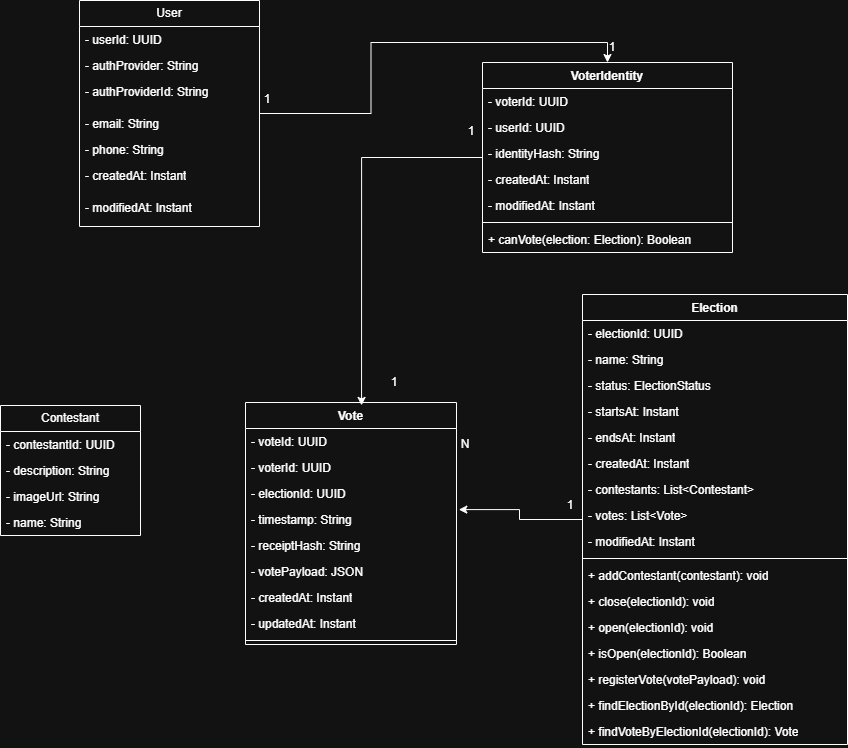

The diagram above was exported from draw.io. Its source (the exported page's mxGraphModel, read from the mxfile embedded in the PNG):
<mxGraphModel dx="2858" dy="1148" grid="0" gridSize="10" guides="1" tooltips="1" connect="1" arrows="1" fold="1" page="0" pageScale="1" pageWidth="827" pageHeight="1169" math="0" shadow="0">
  <root>
    <mxCell id="0" />
    <mxCell id="1" parent="0" />
    <mxCell id="4vdUr9Dqj6npR3F6ZPOc-5" edge="1" parent="1" source="4vdUr9Dqj6npR3F6ZPOc-6" style="edgeStyle=orthogonalEdgeStyle;rounded=0;orthogonalLoop=1;jettySize=auto;html=1;entryX=0.5;entryY=0;entryDx=0;entryDy=0;" target="4vdUr9Dqj6npR3F6ZPOc-14">
      <mxGeometry relative="1" as="geometry" />
    </mxCell>
    <mxCell id="4vdUr9Dqj6npR3F6ZPOc-6" parent="1" style="swimlane;fontStyle=0;childLayout=stackLayout;horizontal=1;startSize=26;fillColor=none;horizontalStack=0;resizeParent=1;resizeParentMax=0;resizeLast=0;collapsible=1;marginBottom=0;whiteSpace=wrap;html=1;" value="User" vertex="1">
      <mxGeometry height="226" width="180" x="-353" y="288" as="geometry" />
    </mxCell>
    <mxCell id="4vdUr9Dqj6npR3F6ZPOc-7" parent="4vdUr9Dqj6npR3F6ZPOc-6" style="text;strokeColor=none;fillColor=none;align=left;verticalAlign=top;spacingLeft=4;spacingRight=4;overflow=hidden;rotatable=0;points=[[0,0.5],[1,0.5]];portConstraint=eastwest;whiteSpace=wrap;html=1;" value="- userId: UUID" vertex="1">
      <mxGeometry height="26" width="180" y="26" as="geometry" />
    </mxCell>
    <mxCell id="4vdUr9Dqj6npR3F6ZPOc-8" parent="4vdUr9Dqj6npR3F6ZPOc-6" style="text;strokeColor=none;fillColor=none;align=left;verticalAlign=top;spacingLeft=4;spacingRight=4;overflow=hidden;rotatable=0;points=[[0,0.5],[1,0.5]];portConstraint=eastwest;whiteSpace=wrap;html=1;" value="- authProvider: String" vertex="1">
      <mxGeometry height="26" width="180" y="52" as="geometry" />
    </mxCell>
    <mxCell id="4vdUr9Dqj6npR3F6ZPOc-9" parent="4vdUr9Dqj6npR3F6ZPOc-6" style="text;strokeColor=none;fillColor=none;align=left;verticalAlign=top;spacingLeft=4;spacingRight=4;overflow=hidden;rotatable=0;points=[[0,0.5],[1,0.5]];portConstraint=eastwest;whiteSpace=wrap;html=1;" value="- authProviderId: String" vertex="1">
      <mxGeometry height="32" width="180" y="78" as="geometry" />
    </mxCell>
    <mxCell id="4vdUr9Dqj6npR3F6ZPOc-10" parent="4vdUr9Dqj6npR3F6ZPOc-6" style="text;strokeColor=none;fillColor=none;align=left;verticalAlign=top;spacingLeft=4;spacingRight=4;overflow=hidden;rotatable=0;points=[[0,0.5],[1,0.5]];portConstraint=eastwest;whiteSpace=wrap;html=1;" value="- email: String" vertex="1">
      <mxGeometry height="26" width="180" y="110" as="geometry" />
    </mxCell>
    <mxCell id="4vdUr9Dqj6npR3F6ZPOc-11" parent="4vdUr9Dqj6npR3F6ZPOc-6" style="text;strokeColor=none;fillColor=none;align=left;verticalAlign=top;spacingLeft=4;spacingRight=4;overflow=hidden;rotatable=0;points=[[0,0.5],[1,0.5]];portConstraint=eastwest;whiteSpace=wrap;html=1;" value="- phone: String" vertex="1">
      <mxGeometry height="26" width="180" y="136" as="geometry" />
    </mxCell>
    <mxCell id="4vdUr9Dqj6npR3F6ZPOc-12" parent="4vdUr9Dqj6npR3F6ZPOc-6" style="text;strokeColor=none;fillColor=none;align=left;verticalAlign=top;spacingLeft=4;spacingRight=4;overflow=hidden;rotatable=0;points=[[0,0.5],[1,0.5]];portConstraint=eastwest;whiteSpace=wrap;html=1;" value="- createdAt: Instant" vertex="1">
      <mxGeometry height="32" width="180" y="162" as="geometry" />
    </mxCell>
    <mxCell id="4vdUr9Dqj6npR3F6ZPOc-13" parent="4vdUr9Dqj6npR3F6ZPOc-6" style="text;strokeColor=none;fillColor=none;align=left;verticalAlign=top;spacingLeft=4;spacingRight=4;overflow=hidden;rotatable=0;points=[[0,0.5],[1,0.5]];portConstraint=eastwest;whiteSpace=wrap;html=1;" value="- modifiedAt: Instant" vertex="1">
      <mxGeometry height="32" width="180" y="194" as="geometry" />
    </mxCell>
    <mxCell id="4vdUr9Dqj6npR3F6ZPOc-14" parent="1" style="swimlane;fontStyle=1;align=center;verticalAlign=top;childLayout=stackLayout;horizontal=1;startSize=26;horizontalStack=0;resizeParent=1;resizeParentMax=0;resizeLast=0;collapsible=1;marginBottom=0;whiteSpace=wrap;html=1;" value="VoterIdentity" vertex="1">
      <mxGeometry height="190" width="250" x="50" y="350" as="geometry" />
    </mxCell>
    <mxCell id="4vdUr9Dqj6npR3F6ZPOc-15" parent="4vdUr9Dqj6npR3F6ZPOc-14" style="text;strokeColor=none;fillColor=none;align=left;verticalAlign=top;spacingLeft=4;spacingRight=4;overflow=hidden;rotatable=0;points=[[0,0.5],[1,0.5]];portConstraint=eastwest;whiteSpace=wrap;html=1;" value="- voterId: UUID" vertex="1">
      <mxGeometry height="26" width="250" y="26" as="geometry" />
    </mxCell>
    <mxCell id="IXoyWnD7282_vRkKq-vp-15" parent="4vdUr9Dqj6npR3F6ZPOc-14" style="text;strokeColor=none;fillColor=none;align=left;verticalAlign=top;spacingLeft=4;spacingRight=4;overflow=hidden;rotatable=0;points=[[0,0.5],[1,0.5]];portConstraint=eastwest;whiteSpace=wrap;html=1;" value="- userId: UUID" vertex="1">
      <mxGeometry height="26" width="250" y="52" as="geometry" />
    </mxCell>
    <mxCell id="4vdUr9Dqj6npR3F6ZPOc-16" parent="4vdUr9Dqj6npR3F6ZPOc-14" style="text;strokeColor=none;fillColor=none;align=left;verticalAlign=top;spacingLeft=4;spacingRight=4;overflow=hidden;rotatable=0;points=[[0,0.5],[1,0.5]];portConstraint=eastwest;whiteSpace=wrap;html=1;" value="- identityHash: String" vertex="1">
      <mxGeometry height="26" width="250" y="78" as="geometry" />
    </mxCell>
    <mxCell id="4vdUr9Dqj6npR3F6ZPOc-17" parent="4vdUr9Dqj6npR3F6ZPOc-14" style="text;strokeColor=none;fillColor=none;align=left;verticalAlign=top;spacingLeft=4;spacingRight=4;overflow=hidden;rotatable=0;points=[[0,0.5],[1,0.5]];portConstraint=eastwest;whiteSpace=wrap;html=1;" value="- createdAt: Instant" vertex="1">
      <mxGeometry height="26" width="250" y="104" as="geometry" />
    </mxCell>
    <mxCell id="4vdUr9Dqj6npR3F6ZPOc-18" parent="4vdUr9Dqj6npR3F6ZPOc-14" style="text;strokeColor=none;fillColor=none;align=left;verticalAlign=top;spacingLeft=4;spacingRight=4;overflow=hidden;rotatable=0;points=[[0,0.5],[1,0.5]];portConstraint=eastwest;whiteSpace=wrap;html=1;" value="- modifiedAt: Instant" vertex="1">
      <mxGeometry height="26" width="250" y="130" as="geometry" />
    </mxCell>
    <mxCell id="4vdUr9Dqj6npR3F6ZPOc-19" parent="4vdUr9Dqj6npR3F6ZPOc-14" style="line;strokeWidth=1;fillColor=none;align=left;verticalAlign=middle;spacingTop=-1;spacingLeft=3;spacingRight=3;rotatable=0;labelPosition=right;points=[];portConstraint=eastwest;strokeColor=inherit;" value="" vertex="1">
      <mxGeometry height="8" width="250" y="156" as="geometry" />
    </mxCell>
    <mxCell id="4vdUr9Dqj6npR3F6ZPOc-20" parent="4vdUr9Dqj6npR3F6ZPOc-14" style="text;strokeColor=none;fillColor=none;align=left;verticalAlign=top;spacingLeft=4;spacingRight=4;overflow=hidden;rotatable=0;points=[[0,0.5],[1,0.5]];portConstraint=eastwest;whiteSpace=wrap;html=1;" value="+ canVote(election: Election): Boolean" vertex="1">
      <mxGeometry height="26" width="250" y="164" as="geometry" />
    </mxCell>
    <mxCell id="4vdUr9Dqj6npR3F6ZPOc-23" parent="1" style="swimlane;fontStyle=1;align=center;verticalAlign=top;childLayout=stackLayout;horizontal=1;startSize=26;horizontalStack=0;resizeParent=1;resizeParentMax=0;resizeLast=0;collapsible=1;marginBottom=0;whiteSpace=wrap;html=1;" value="Election" vertex="1">
      <mxGeometry height="450" width="265" x="150" y="582" as="geometry" />
    </mxCell>
    <mxCell id="4vdUr9Dqj6npR3F6ZPOc-24" parent="4vdUr9Dqj6npR3F6ZPOc-23" style="text;strokeColor=none;fillColor=none;align=left;verticalAlign=top;spacingLeft=4;spacingRight=4;overflow=hidden;rotatable=0;points=[[0,0.5],[1,0.5]];portConstraint=eastwest;whiteSpace=wrap;html=1;" value="- electionId: UUID" vertex="1">
      <mxGeometry height="26" width="265" y="26" as="geometry" />
    </mxCell>
    <mxCell id="4vdUr9Dqj6npR3F6ZPOc-25" parent="4vdUr9Dqj6npR3F6ZPOc-23" style="text;strokeColor=none;fillColor=none;align=left;verticalAlign=top;spacingLeft=4;spacingRight=4;overflow=hidden;rotatable=0;points=[[0,0.5],[1,0.5]];portConstraint=eastwest;whiteSpace=wrap;html=1;" value="- name: String" vertex="1">
      <mxGeometry height="26" width="265" y="52" as="geometry" />
    </mxCell>
    <mxCell id="4vdUr9Dqj6npR3F6ZPOc-26" parent="4vdUr9Dqj6npR3F6ZPOc-23" style="text;strokeColor=none;fillColor=none;align=left;verticalAlign=top;spacingLeft=4;spacingRight=4;overflow=hidden;rotatable=0;points=[[0,0.5],[1,0.5]];portConstraint=eastwest;whiteSpace=wrap;html=1;" value="- status: ElectionStatus" vertex="1">
      <mxGeometry height="26" width="265" y="78" as="geometry" />
    </mxCell>
    <mxCell id="4vdUr9Dqj6npR3F6ZPOc-27" parent="4vdUr9Dqj6npR3F6ZPOc-23" style="text;strokeColor=none;fillColor=none;align=left;verticalAlign=top;spacingLeft=4;spacingRight=4;overflow=hidden;rotatable=0;points=[[0,0.5],[1,0.5]];portConstraint=eastwest;whiteSpace=wrap;html=1;" value="- startsAt: Instant" vertex="1">
      <mxGeometry height="26" width="265" y="104" as="geometry" />
    </mxCell>
    <mxCell id="4vdUr9Dqj6npR3F6ZPOc-28" parent="4vdUr9Dqj6npR3F6ZPOc-23" style="text;strokeColor=none;fillColor=none;align=left;verticalAlign=top;spacingLeft=4;spacingRight=4;overflow=hidden;rotatable=0;points=[[0,0.5],[1,0.5]];portConstraint=eastwest;whiteSpace=wrap;html=1;" value="- endsAt: Instant" vertex="1">
      <mxGeometry height="26" width="265" y="130" as="geometry" />
    </mxCell>
    <mxCell id="4vdUr9Dqj6npR3F6ZPOc-80" parent="4vdUr9Dqj6npR3F6ZPOc-23" style="text;strokeColor=none;fillColor=none;align=left;verticalAlign=top;spacingLeft=4;spacingRight=4;overflow=hidden;rotatable=0;points=[[0,0.5],[1,0.5]];portConstraint=eastwest;whiteSpace=wrap;html=1;" value="- createdAt: Instant" vertex="1">
      <mxGeometry height="26" width="265" y="156" as="geometry" />
    </mxCell>
    <mxCell id="IXoyWnD7282_vRkKq-vp-3" parent="4vdUr9Dqj6npR3F6ZPOc-23" style="text;strokeColor=none;fillColor=none;align=left;verticalAlign=top;spacingLeft=4;spacingRight=4;overflow=hidden;rotatable=0;points=[[0,0.5],[1,0.5]];portConstraint=eastwest;whiteSpace=wrap;html=1;" value="- contestants: List&amp;lt;Contestant&amp;gt;" vertex="1">
      <mxGeometry height="26" width="265" y="182" as="geometry" />
    </mxCell>
    <mxCell id="IXoyWnD7282_vRkKq-vp-4" parent="4vdUr9Dqj6npR3F6ZPOc-23" style="text;strokeColor=none;fillColor=none;align=left;verticalAlign=top;spacingLeft=4;spacingRight=4;overflow=hidden;rotatable=0;points=[[0,0.5],[1,0.5]];portConstraint=eastwest;whiteSpace=wrap;html=1;" value="- votes: List&amp;lt;Vote&amp;gt;" vertex="1">
      <mxGeometry height="26" width="265" y="208" as="geometry" />
    </mxCell>
    <mxCell id="4vdUr9Dqj6npR3F6ZPOc-29" parent="4vdUr9Dqj6npR3F6ZPOc-23" style="text;strokeColor=none;fillColor=none;align=left;verticalAlign=top;spacingLeft=4;spacingRight=4;overflow=hidden;rotatable=0;points=[[0,0.5],[1,0.5]];portConstraint=eastwest;whiteSpace=wrap;html=1;" value="- modifiedAt: Instant" vertex="1">
      <mxGeometry height="26" width="265" y="234" as="geometry" />
    </mxCell>
    <mxCell id="4vdUr9Dqj6npR3F6ZPOc-30" parent="4vdUr9Dqj6npR3F6ZPOc-23" style="line;strokeWidth=1;fillColor=none;align=left;verticalAlign=middle;spacingTop=-1;spacingLeft=3;spacingRight=3;rotatable=0;labelPosition=right;points=[];portConstraint=eastwest;strokeColor=inherit;" value="" vertex="1">
      <mxGeometry height="8" width="265" y="260" as="geometry" />
    </mxCell>
    <mxCell id="4vdUr9Dqj6npR3F6ZPOc-31" parent="4vdUr9Dqj6npR3F6ZPOc-23" style="text;strokeColor=none;fillColor=none;align=left;verticalAlign=top;spacingLeft=4;spacingRight=4;overflow=hidden;rotatable=0;points=[[0,0.5],[1,0.5]];portConstraint=eastwest;whiteSpace=wrap;html=1;" value="+ addContestant(contestant): void" vertex="1">
      <mxGeometry height="26" width="265" y="268" as="geometry" />
    </mxCell>
    <mxCell id="4vdUr9Dqj6npR3F6ZPOc-32" parent="4vdUr9Dqj6npR3F6ZPOc-23" style="text;strokeColor=none;fillColor=none;align=left;verticalAlign=top;spacingLeft=4;spacingRight=4;overflow=hidden;rotatable=0;points=[[0,0.5],[1,0.5]];portConstraint=eastwest;whiteSpace=wrap;html=1;" value="+ close(electionId): void" vertex="1">
      <mxGeometry height="26" width="265" y="294" as="geometry" />
    </mxCell>
    <mxCell id="4vdUr9Dqj6npR3F6ZPOc-33" parent="4vdUr9Dqj6npR3F6ZPOc-23" style="text;strokeColor=none;fillColor=none;align=left;verticalAlign=top;spacingLeft=4;spacingRight=4;overflow=hidden;rotatable=0;points=[[0,0.5],[1,0.5]];portConstraint=eastwest;whiteSpace=wrap;html=1;" value="+ open(electionId): void" vertex="1">
      <mxGeometry height="26" width="265" y="320" as="geometry" />
    </mxCell>
    <mxCell id="4vdUr9Dqj6npR3F6ZPOc-34" parent="4vdUr9Dqj6npR3F6ZPOc-23" style="text;strokeColor=none;fillColor=none;align=left;verticalAlign=top;spacingLeft=4;spacingRight=4;overflow=hidden;rotatable=0;points=[[0,0.5],[1,0.5]];portConstraint=eastwest;whiteSpace=wrap;html=1;" value="+ isOpen(electionId): Boolean" vertex="1">
      <mxGeometry height="26" width="265" y="346" as="geometry" />
    </mxCell>
    <mxCell id="IXoyWnD7282_vRkKq-vp-14" parent="4vdUr9Dqj6npR3F6ZPOc-23" style="text;strokeColor=none;fillColor=none;align=left;verticalAlign=top;spacingLeft=4;spacingRight=4;overflow=hidden;rotatable=0;points=[[0,0.5],[1,0.5]];portConstraint=eastwest;whiteSpace=wrap;html=1;" value="+ registerVote(votePayload): void" vertex="1">
      <mxGeometry height="26" width="265" y="372" as="geometry" />
    </mxCell>
    <mxCell id="IXoyWnD7282_vRkKq-vp-7" parent="4vdUr9Dqj6npR3F6ZPOc-23" style="text;strokeColor=none;fillColor=none;align=left;verticalAlign=top;spacingLeft=4;spacingRight=4;overflow=hidden;rotatable=0;points=[[0,0.5],[1,0.5]];portConstraint=eastwest;whiteSpace=wrap;html=1;" value="+ findElectionById(electionId): Election" vertex="1">
      <mxGeometry height="26" width="265" y="398" as="geometry" />
    </mxCell>
    <mxCell id="IXoyWnD7282_vRkKq-vp-5" parent="4vdUr9Dqj6npR3F6ZPOc-23" style="text;strokeColor=none;fillColor=none;align=left;verticalAlign=top;spacingLeft=4;spacingRight=4;overflow=hidden;rotatable=0;points=[[0,0.5],[1,0.5]];portConstraint=eastwest;whiteSpace=wrap;html=1;" value="+ findVoteByElectionId(electionId): Vote" vertex="1">
      <mxGeometry height="26" width="265" y="424" as="geometry" />
    </mxCell>
    <mxCell id="4vdUr9Dqj6npR3F6ZPOc-40" parent="1" style="swimlane;fontStyle=1;align=center;verticalAlign=top;childLayout=stackLayout;horizontal=1;startSize=26;horizontalStack=0;resizeParent=1;resizeParentMax=0;resizeLast=0;collapsible=1;marginBottom=0;whiteSpace=wrap;html=1;" value="Vote" vertex="1">
      <mxGeometry height="242" width="211" x="-187" y="690" as="geometry" />
    </mxCell>
    <mxCell id="4vdUr9Dqj6npR3F6ZPOc-41" parent="4vdUr9Dqj6npR3F6ZPOc-40" style="text;strokeColor=none;fillColor=none;align=left;verticalAlign=top;spacingLeft=4;spacingRight=4;overflow=hidden;rotatable=0;points=[[0,0.5],[1,0.5]];portConstraint=eastwest;whiteSpace=wrap;html=1;" value="- voteId: UUID" vertex="1">
      <mxGeometry height="26" width="211" y="26" as="geometry" />
    </mxCell>
    <mxCell id="IXoyWnD7282_vRkKq-vp-17" parent="4vdUr9Dqj6npR3F6ZPOc-40" style="text;strokeColor=none;fillColor=none;align=left;verticalAlign=top;spacingLeft=4;spacingRight=4;overflow=hidden;rotatable=0;points=[[0,0.5],[1,0.5]];portConstraint=eastwest;whiteSpace=wrap;html=1;" value="- voterId: UUID" vertex="1">
      <mxGeometry height="26" width="211" y="52" as="geometry" />
    </mxCell>
    <mxCell id="IXoyWnD7282_vRkKq-vp-16" parent="4vdUr9Dqj6npR3F6ZPOc-40" style="text;strokeColor=none;fillColor=none;align=left;verticalAlign=top;spacingLeft=4;spacingRight=4;overflow=hidden;rotatable=0;points=[[0,0.5],[1,0.5]];portConstraint=eastwest;whiteSpace=wrap;html=1;" value="- electionId: UUID" vertex="1">
      <mxGeometry height="26" width="211" y="78" as="geometry" />
    </mxCell>
    <mxCell id="4vdUr9Dqj6npR3F6ZPOc-42" parent="4vdUr9Dqj6npR3F6ZPOc-40" style="text;strokeColor=none;fillColor=none;align=left;verticalAlign=top;spacingLeft=4;spacingRight=4;overflow=hidden;rotatable=0;points=[[0,0.5],[1,0.5]];portConstraint=eastwest;whiteSpace=wrap;html=1;" value="- timestamp: String" vertex="1">
      <mxGeometry height="26" width="211" y="104" as="geometry" />
    </mxCell>
    <mxCell id="4vdUr9Dqj6npR3F6ZPOc-43" parent="4vdUr9Dqj6npR3F6ZPOc-40" style="text;strokeColor=none;fillColor=none;align=left;verticalAlign=top;spacingLeft=4;spacingRight=4;overflow=hidden;rotatable=0;points=[[0,0.5],[1,0.5]];portConstraint=eastwest;whiteSpace=wrap;html=1;" value="- receiptHash: String" vertex="1">
      <mxGeometry height="26" width="211" y="130" as="geometry" />
    </mxCell>
    <mxCell id="4vdUr9Dqj6npR3F6ZPOc-81" parent="4vdUr9Dqj6npR3F6ZPOc-40" style="text;strokeColor=none;fillColor=none;align=left;verticalAlign=top;spacingLeft=4;spacingRight=4;overflow=hidden;rotatable=0;points=[[0,0.5],[1,0.5]];portConstraint=eastwest;whiteSpace=wrap;html=1;" value="- votePayload: JSON" vertex="1">
      <mxGeometry height="26" width="211" y="156" as="geometry" />
    </mxCell>
    <mxCell id="4vdUr9Dqj6npR3F6ZPOc-78" parent="4vdUr9Dqj6npR3F6ZPOc-40" style="text;strokeColor=none;fillColor=none;align=left;verticalAlign=top;spacingLeft=4;spacingRight=4;overflow=hidden;rotatable=0;points=[[0,0.5],[1,0.5]];portConstraint=eastwest;whiteSpace=wrap;html=1;" value="- createdAt: Instant" vertex="1">
      <mxGeometry height="26" width="211" y="182" as="geometry" />
    </mxCell>
    <mxCell id="4vdUr9Dqj6npR3F6ZPOc-79" parent="4vdUr9Dqj6npR3F6ZPOc-40" style="text;strokeColor=none;fillColor=none;align=left;verticalAlign=top;spacingLeft=4;spacingRight=4;overflow=hidden;rotatable=0;points=[[0,0.5],[1,0.5]];portConstraint=eastwest;whiteSpace=wrap;html=1;" value="- updatedAt: Instant" vertex="1">
      <mxGeometry height="26" width="211" y="208" as="geometry" />
    </mxCell>
    <mxCell id="4vdUr9Dqj6npR3F6ZPOc-45" parent="4vdUr9Dqj6npR3F6ZPOc-40" style="line;strokeWidth=1;fillColor=none;align=left;verticalAlign=middle;spacingTop=-1;spacingLeft=3;spacingRight=3;rotatable=0;labelPosition=right;points=[];portConstraint=eastwest;strokeColor=inherit;" value="" vertex="1">
      <mxGeometry height="8" width="211" y="234" as="geometry" />
    </mxCell>
    <mxCell id="4vdUr9Dqj6npR3F6ZPOc-60" parent="1" style="text;html=1;whiteSpace=wrap;strokeColor=none;fillColor=none;align=center;verticalAlign=middle;rounded=0;" value="1" vertex="1">
      <mxGeometry height="30" width="60" x="150" y="320" as="geometry" />
    </mxCell>
    <mxCell id="4vdUr9Dqj6npR3F6ZPOc-61" edge="1" parent="1" source="4vdUr9Dqj6npR3F6ZPOc-14" style="edgeStyle=orthogonalEdgeStyle;rounded=0;orthogonalLoop=1;jettySize=auto;html=1;entryX=0.55;entryY=0.012;entryDx=0;entryDy=0;entryPerimeter=0;" target="4vdUr9Dqj6npR3F6ZPOc-40">
      <mxGeometry relative="1" as="geometry" />
    </mxCell>
    <mxCell id="4vdUr9Dqj6npR3F6ZPOc-72" parent="1" style="text;html=1;whiteSpace=wrap;strokeColor=none;fillColor=none;align=center;verticalAlign=middle;rounded=0;" value="1" vertex="1">
      <mxGeometry height="30" width="60" x="-195" y="372" as="geometry" />
    </mxCell>
    <mxCell id="4vdUr9Dqj6npR3F6ZPOc-75" parent="1" style="text;html=1;whiteSpace=wrap;strokeColor=none;fillColor=none;align=center;verticalAlign=middle;rounded=0;" value="1" vertex="1">
      <mxGeometry height="30" width="60" x="9" y="404" as="geometry" />
    </mxCell>
    <mxCell id="4vdUr9Dqj6npR3F6ZPOc-76" parent="1" style="text;html=1;whiteSpace=wrap;strokeColor=none;fillColor=none;align=center;verticalAlign=middle;rounded=0;" value="1" vertex="1">
      <mxGeometry height="30" width="60" x="-68" y="655" as="geometry" />
    </mxCell>
    <mxCell id="4vdUr9Dqj6npR3F6ZPOc-82" edge="1" parent="1" source="4vdUr9Dqj6npR3F6ZPOc-23" style="edgeStyle=orthogonalEdgeStyle;rounded=0;orthogonalLoop=1;jettySize=auto;html=1;entryX=1.011;entryY=0.119;entryDx=0;entryDy=0;entryPerimeter=0;" target="4vdUr9Dqj6npR3F6ZPOc-42">
      <mxGeometry relative="1" as="geometry" />
    </mxCell>
    <mxCell id="4vdUr9Dqj6npR3F6ZPOc-83" parent="1" style="text;html=1;whiteSpace=wrap;strokeColor=none;fillColor=none;align=center;verticalAlign=middle;rounded=0;" value="1" vertex="1">
      <mxGeometry height="30" width="60" x="108" y="778" as="geometry" />
    </mxCell>
    <mxCell id="4vdUr9Dqj6npR3F6ZPOc-84" parent="1" style="text;html=1;whiteSpace=wrap;strokeColor=none;fillColor=none;align=center;verticalAlign=middle;rounded=0;" value="N" vertex="1">
      <mxGeometry height="30" width="60" x="3" y="717" as="geometry" />
    </mxCell>
    <mxCell id="IXoyWnD7282_vRkKq-vp-8" parent="1" style="swimlane;fontStyle=0;childLayout=stackLayout;horizontal=1;startSize=26;fillColor=none;horizontalStack=0;resizeParent=1;resizeParentMax=0;resizeLast=0;collapsible=1;marginBottom=0;whiteSpace=wrap;html=1;" value="Contestant" vertex="1">
      <mxGeometry height="130" width="140" x="-432" y="693" as="geometry" />
    </mxCell>
    <mxCell id="IXoyWnD7282_vRkKq-vp-9" parent="IXoyWnD7282_vRkKq-vp-8" style="text;strokeColor=none;fillColor=none;align=left;verticalAlign=top;spacingLeft=4;spacingRight=4;overflow=hidden;rotatable=0;points=[[0,0.5],[1,0.5]];portConstraint=eastwest;whiteSpace=wrap;html=1;" value="- contestantId: UUID" vertex="1">
      <mxGeometry height="26" width="140" y="26" as="geometry" />
    </mxCell>
    <mxCell id="IXoyWnD7282_vRkKq-vp-12" parent="IXoyWnD7282_vRkKq-vp-8" style="text;strokeColor=none;fillColor=none;align=left;verticalAlign=top;spacingLeft=4;spacingRight=4;overflow=hidden;rotatable=0;points=[[0,0.5],[1,0.5]];portConstraint=eastwest;whiteSpace=wrap;html=1;" value="- description: String" vertex="1">
      <mxGeometry height="26" width="140" y="52" as="geometry" />
    </mxCell>
    <mxCell id="IXoyWnD7282_vRkKq-vp-13" parent="IXoyWnD7282_vRkKq-vp-8" style="text;strokeColor=none;fillColor=none;align=left;verticalAlign=top;spacingLeft=4;spacingRight=4;overflow=hidden;rotatable=0;points=[[0,0.5],[1,0.5]];portConstraint=eastwest;whiteSpace=wrap;html=1;" value="- imageUrl: String" vertex="1">
      <mxGeometry height="26" width="140" y="78" as="geometry" />
    </mxCell>
    <mxCell id="IXoyWnD7282_vRkKq-vp-10" parent="IXoyWnD7282_vRkKq-vp-8" style="text;strokeColor=none;fillColor=none;align=left;verticalAlign=top;spacingLeft=4;spacingRight=4;overflow=hidden;rotatable=0;points=[[0,0.5],[1,0.5]];portConstraint=eastwest;whiteSpace=wrap;html=1;" value="- name: String" vertex="1">
      <mxGeometry height="26" width="140" y="104" as="geometry" />
    </mxCell>
  </root>
</mxGraphModel>